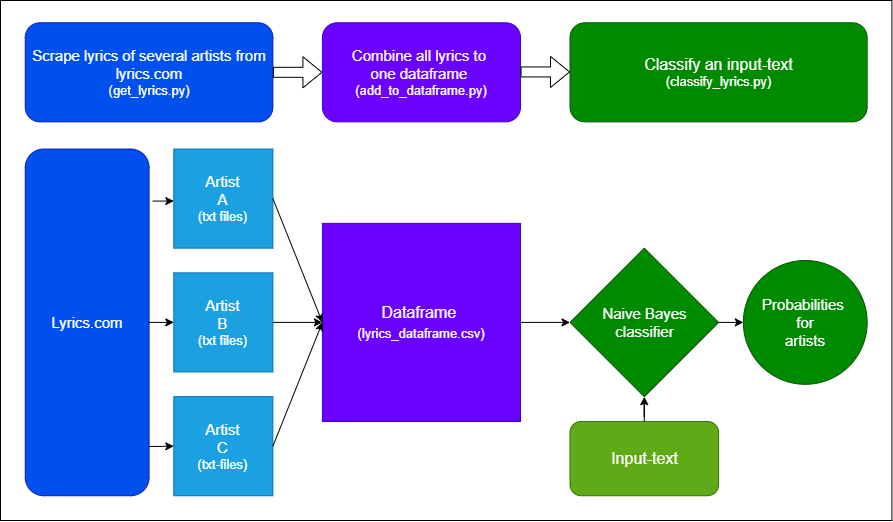

The diagram above was exported from draw.io. Its source (the exported page's mxGraphModel, read from the mxfile embedded in the PNG):
<mxGraphModel dx="1422" dy="845" grid="1" gridSize="10" guides="1" tooltips="1" connect="1" arrows="1" fold="1" page="1" pageScale="1" pageWidth="1200" pageHeight="600" math="0" shadow="0">
  <root>
    <mxCell id="0" />
    <mxCell id="1" parent="0" />
    <mxCell id="_Rp7Jv_GE-zxJPBz_jct-35" value="" style="group" vertex="1" connectable="0" parent="1">
      <mxGeometry x="60" y="40" width="891.4300000000001" height="520" as="geometry" />
    </mxCell>
    <mxCell id="_Rp7Jv_GE-zxJPBz_jct-28" value="" style="rounded=0;whiteSpace=wrap;html=1;fontSize=15;" vertex="1" parent="_Rp7Jv_GE-zxJPBz_jct-35">
      <mxGeometry width="891.43" height="520" as="geometry" />
    </mxCell>
    <mxCell id="_Rp7Jv_GE-zxJPBz_jct-1" value="&lt;font&gt;&lt;span style=&quot;font-size: 15px&quot;&gt;Artist&lt;/span&gt;&lt;br&gt;&lt;span style=&quot;font-size: 15px&quot;&gt;A&lt;/span&gt;&lt;br&gt;&lt;font style=&quot;font-size: 13px&quot;&gt;(txt files)&lt;/font&gt;&lt;/font&gt;" style="whiteSpace=wrap;html=1;aspect=fixed;fillColor=#1ba1e2;strokeColor=#006EAF;fontColor=#ffffff;" vertex="1" parent="_Rp7Jv_GE-zxJPBz_jct-35">
      <mxGeometry x="173.3336111111111" y="148.57142857142858" width="99.04761904761905" height="99.04761904761905" as="geometry" />
    </mxCell>
    <mxCell id="_Rp7Jv_GE-zxJPBz_jct-2" value="&lt;font&gt;&lt;span style=&quot;font-size: 15px&quot;&gt;Artist&lt;/span&gt;&lt;br&gt;&lt;span style=&quot;font-size: 15px&quot;&gt;B&lt;/span&gt;&lt;br&gt;&lt;font style=&quot;font-size: 13px&quot;&gt;(txt files)&lt;/font&gt;&lt;br&gt;&lt;/font&gt;" style="whiteSpace=wrap;html=1;aspect=fixed;fillColor=#1ba1e2;strokeColor=#006EAF;fontColor=#ffffff;" vertex="1" parent="_Rp7Jv_GE-zxJPBz_jct-35">
      <mxGeometry x="173.3336111111111" y="272.3809523809524" width="99.04761904761905" height="99.04761904761905" as="geometry" />
    </mxCell>
    <mxCell id="_Rp7Jv_GE-zxJPBz_jct-3" value="&lt;font&gt;&lt;span style=&quot;font-size: 15px&quot;&gt;Scrape lyrics of several artists from lyrics.com&lt;/span&gt;&lt;br&gt;&lt;font style=&quot;font-size: 13px&quot;&gt;(get_lyrics.py)&lt;/font&gt;&lt;br&gt;&lt;/font&gt;" style="rounded=1;whiteSpace=wrap;html=1;fillColor=#0050ef;fontColor=#ffffff;strokeColor=#001DBC;" vertex="1" parent="_Rp7Jv_GE-zxJPBz_jct-35">
      <mxGeometry x="24.761944444444445" y="22.285714285714285" width="247.61944444444444" height="99.04761904761905" as="geometry" />
    </mxCell>
    <mxCell id="_Rp7Jv_GE-zxJPBz_jct-4" value="&lt;font&gt;&lt;span style=&quot;font-size: 15px&quot;&gt;Artist&lt;/span&gt;&lt;br&gt;&lt;span style=&quot;font-size: 15px&quot;&gt;C&lt;/span&gt;&lt;br&gt;&lt;font style=&quot;font-size: 13px&quot;&gt;(txt-files)&lt;/font&gt;&lt;br&gt;&lt;/font&gt;" style="whiteSpace=wrap;html=1;aspect=fixed;fillColor=#1ba1e2;strokeColor=#006EAF;fontColor=#ffffff;" vertex="1" parent="_Rp7Jv_GE-zxJPBz_jct-35">
      <mxGeometry x="173.3336111111111" y="396.1904761904762" width="99.04761904761905" height="99.04761904761905" as="geometry" />
    </mxCell>
    <mxCell id="_Rp7Jv_GE-zxJPBz_jct-6" value="&lt;font&gt;&lt;span style=&quot;font-size: 15px&quot;&gt;Combine all lyrics to &lt;/span&gt;&lt;br&gt;&lt;span style=&quot;font-size: 15px&quot;&gt;one dataframe &lt;/span&gt;&lt;br&gt;&lt;font style=&quot;font-size: 13px&quot;&gt;(add_to_dataframe.py)&lt;/font&gt;&lt;/font&gt;" style="rounded=1;whiteSpace=wrap;html=1;fillColor=#6a00ff;fontColor=#ffffff;strokeColor=#3700CC;" vertex="1" parent="_Rp7Jv_GE-zxJPBz_jct-35">
      <mxGeometry x="321.90527777777777" y="22.285714285714285" width="198.09555555555556" height="99.04761904761905" as="geometry" />
    </mxCell>
    <mxCell id="_Rp7Jv_GE-zxJPBz_jct-8" value="Input-text" style="rounded=1;whiteSpace=wrap;html=1;fontSize=16;fillColor=#60a917;strokeColor=#2D7600;fontColor=#ffffff;" vertex="1" parent="_Rp7Jv_GE-zxJPBz_jct-35">
      <mxGeometry x="569.5247222222222" y="420.95238095238096" width="148.57166666666666" height="74.28571428571429" as="geometry" />
    </mxCell>
    <mxCell id="_Rp7Jv_GE-zxJPBz_jct-10" value="&lt;font&gt;&lt;span style=&quot;font-size: 16px&quot;&gt;Classify an input-text&lt;/span&gt;&lt;br&gt;&lt;font style=&quot;font-size: 13px&quot;&gt;(classify_lyrics.py)&lt;/font&gt;&lt;br&gt;&lt;/font&gt;" style="rounded=1;whiteSpace=wrap;html=1;fillColor=#008a00;fontColor=#ffffff;strokeColor=#005700;" vertex="1" parent="_Rp7Jv_GE-zxJPBz_jct-35">
      <mxGeometry x="569.5247222222222" y="22.285714285714285" width="297.1433333333333" height="99.04761904761905" as="geometry" />
    </mxCell>
    <mxCell id="_Rp7Jv_GE-zxJPBz_jct-14" value="Dataframe &lt;br&gt;&lt;font style=&quot;font-size: 13px&quot;&gt;(lyrics_dataframe.csv)&lt;/font&gt;" style="whiteSpace=wrap;html=1;aspect=fixed;fontSize=16;fillColor=#6a00ff;strokeColor=#3700CC;fontColor=#ffffff;" vertex="1" parent="_Rp7Jv_GE-zxJPBz_jct-35">
      <mxGeometry x="321.90527777777777" y="222.85714285714286" width="198.0952380952381" height="198.0952380952381" as="geometry" />
    </mxCell>
    <mxCell id="_Rp7Jv_GE-zxJPBz_jct-15" value="&lt;font style=&quot;font-size: 15px&quot;&gt;Lyrics.com&lt;/font&gt;" style="rounded=1;whiteSpace=wrap;html=1;fontSize=16;fillColor=#0050ef;fontColor=#ffffff;strokeColor=#001DBC;" vertex="1" parent="_Rp7Jv_GE-zxJPBz_jct-35">
      <mxGeometry x="24.761944444444445" y="148.57142857142858" width="123.80972222222222" height="346.6666666666667" as="geometry" />
    </mxCell>
    <mxCell id="_Rp7Jv_GE-zxJPBz_jct-16" value="" style="endArrow=classic;html=1;rounded=0;fontSize=16;exitX=1.03;exitY=0.15;exitDx=0;exitDy=0;exitPerimeter=0;" edge="1" parent="_Rp7Jv_GE-zxJPBz_jct-35" source="_Rp7Jv_GE-zxJPBz_jct-15">
      <mxGeometry width="50" height="50" relative="1" as="geometry">
        <mxPoint x="916.1919444444444" y="321.9047619047619" as="sourcePoint" />
        <mxPoint x="173.3336111111111" y="200.57142857142858" as="targetPoint" />
      </mxGeometry>
    </mxCell>
    <mxCell id="_Rp7Jv_GE-zxJPBz_jct-17" value="" style="endArrow=classic;html=1;rounded=0;fontSize=16;exitX=1.001;exitY=0.858;exitDx=0;exitDy=0;exitPerimeter=0;entryX=0;entryY=0.5;entryDx=0;entryDy=0;" edge="1" parent="_Rp7Jv_GE-zxJPBz_jct-35" source="_Rp7Jv_GE-zxJPBz_jct-15" target="_Rp7Jv_GE-zxJPBz_jct-4">
      <mxGeometry width="50" height="50" relative="1" as="geometry">
        <mxPoint x="916.1919444444444" y="321.9047619047619" as="sourcePoint" />
        <mxPoint x="978.0968055555555" y="260" as="targetPoint" />
      </mxGeometry>
    </mxCell>
    <mxCell id="_Rp7Jv_GE-zxJPBz_jct-18" value="" style="endArrow=classic;html=1;rounded=0;fontSize=16;exitX=1;exitY=0.5;exitDx=0;exitDy=0;entryX=0;entryY=0.5;entryDx=0;entryDy=0;" edge="1" parent="_Rp7Jv_GE-zxJPBz_jct-35" source="_Rp7Jv_GE-zxJPBz_jct-15" target="_Rp7Jv_GE-zxJPBz_jct-2">
      <mxGeometry width="50" height="50" relative="1" as="geometry">
        <mxPoint x="916.1919444444444" y="321.9047619047619" as="sourcePoint" />
        <mxPoint x="978.0968055555555" y="260" as="targetPoint" />
      </mxGeometry>
    </mxCell>
    <mxCell id="_Rp7Jv_GE-zxJPBz_jct-19" value="" style="endArrow=classic;html=1;rounded=0;fontSize=16;exitX=1;exitY=0.5;exitDx=0;exitDy=0;entryX=0;entryY=0.5;entryDx=0;entryDy=0;" edge="1" parent="_Rp7Jv_GE-zxJPBz_jct-35" source="_Rp7Jv_GE-zxJPBz_jct-1" target="_Rp7Jv_GE-zxJPBz_jct-14">
      <mxGeometry width="50" height="50" relative="1" as="geometry">
        <mxPoint x="458.0959722222222" y="260" as="sourcePoint" />
        <mxPoint x="520.0008333333333" y="198.0952380952381" as="targetPoint" />
      </mxGeometry>
    </mxCell>
    <mxCell id="_Rp7Jv_GE-zxJPBz_jct-20" value="" style="endArrow=classic;html=1;rounded=0;fontSize=16;exitX=1;exitY=0.5;exitDx=0;exitDy=0;entryX=0;entryY=0.5;entryDx=0;entryDy=0;" edge="1" parent="_Rp7Jv_GE-zxJPBz_jct-35" source="_Rp7Jv_GE-zxJPBz_jct-2" target="_Rp7Jv_GE-zxJPBz_jct-14">
      <mxGeometry width="50" height="50" relative="1" as="geometry">
        <mxPoint x="371.4291666666667" y="309.5238095238095" as="sourcePoint" />
        <mxPoint x="433.33402777777775" y="247.61904761904762" as="targetPoint" />
      </mxGeometry>
    </mxCell>
    <mxCell id="_Rp7Jv_GE-zxJPBz_jct-21" value="" style="endArrow=classic;html=1;rounded=0;fontSize=16;exitX=1;exitY=0.5;exitDx=0;exitDy=0;entryX=0;entryY=0.5;entryDx=0;entryDy=0;" edge="1" parent="_Rp7Jv_GE-zxJPBz_jct-35" source="_Rp7Jv_GE-zxJPBz_jct-4" target="_Rp7Jv_GE-zxJPBz_jct-14">
      <mxGeometry width="50" height="50" relative="1" as="geometry">
        <mxPoint x="371.4291666666667" y="359.04761904761904" as="sourcePoint" />
        <mxPoint x="433.33402777777775" y="297.14285714285717" as="targetPoint" />
      </mxGeometry>
    </mxCell>
    <mxCell id="_Rp7Jv_GE-zxJPBz_jct-22" value="Naive Bayes&lt;br&gt;classifier" style="rhombus;whiteSpace=wrap;html=1;fontSize=15;fillColor=#008a00;fontColor=#ffffff;strokeColor=#005700;" vertex="1" parent="_Rp7Jv_GE-zxJPBz_jct-35">
      <mxGeometry x="569.5247222222222" y="247.61904761904762" width="148.57166666666666" height="148.57142857142858" as="geometry" />
    </mxCell>
    <mxCell id="_Rp7Jv_GE-zxJPBz_jct-23" value="" style="endArrow=classic;html=1;rounded=0;fontSize=15;exitX=1;exitY=0.5;exitDx=0;exitDy=0;entryX=0;entryY=0.5;entryDx=0;entryDy=0;" edge="1" parent="_Rp7Jv_GE-zxJPBz_jct-35" source="_Rp7Jv_GE-zxJPBz_jct-14" target="_Rp7Jv_GE-zxJPBz_jct-22">
      <mxGeometry width="50" height="50" relative="1" as="geometry">
        <mxPoint x="470.4769444444444" y="321.9047619047619" as="sourcePoint" />
        <mxPoint x="458.0959722222222" y="260" as="targetPoint" />
      </mxGeometry>
    </mxCell>
    <mxCell id="_Rp7Jv_GE-zxJPBz_jct-26" value="" style="endArrow=classic;html=1;rounded=0;fontSize=15;exitX=1;exitY=0.5;exitDx=0;exitDy=0;entryX=0;entryY=0.5;entryDx=0;entryDy=0;" edge="1" parent="_Rp7Jv_GE-zxJPBz_jct-35" source="_Rp7Jv_GE-zxJPBz_jct-22" target="_Rp7Jv_GE-zxJPBz_jct-33">
      <mxGeometry width="50" height="50" relative="1" as="geometry">
        <mxPoint x="396.1911111111111" y="297.14285714285717" as="sourcePoint" />
        <mxPoint x="764.7974161111114" y="321.9047619047619" as="targetPoint" />
      </mxGeometry>
    </mxCell>
    <mxCell id="_Rp7Jv_GE-zxJPBz_jct-24" value="" style="edgeStyle=orthogonalEdgeStyle;rounded=0;orthogonalLoop=1;jettySize=auto;html=1;fontSize=15;" edge="1" parent="_Rp7Jv_GE-zxJPBz_jct-35" source="_Rp7Jv_GE-zxJPBz_jct-8" target="_Rp7Jv_GE-zxJPBz_jct-22">
      <mxGeometry relative="1" as="geometry" />
    </mxCell>
    <mxCell id="_Rp7Jv_GE-zxJPBz_jct-29" value="" style="shape=flexArrow;endArrow=classic;html=1;rounded=0;fontSize=15;exitX=1;exitY=0.5;exitDx=0;exitDy=0;entryX=0;entryY=0.5;entryDx=0;entryDy=0;" edge="1" parent="_Rp7Jv_GE-zxJPBz_jct-35" source="_Rp7Jv_GE-zxJPBz_jct-3" target="_Rp7Jv_GE-zxJPBz_jct-6">
      <mxGeometry width="50" height="50" relative="1" as="geometry">
        <mxPoint x="346.6672222222222" y="331.8095238095238" as="sourcePoint" />
        <mxPoint x="408.5720833333333" y="269.9047619047619" as="targetPoint" />
      </mxGeometry>
    </mxCell>
    <mxCell id="_Rp7Jv_GE-zxJPBz_jct-30" value="" style="shape=flexArrow;endArrow=classic;html=1;rounded=0;fontSize=15;exitX=1;exitY=0.5;exitDx=0;exitDy=0;entryX=0;entryY=0.5;entryDx=0;entryDy=0;" edge="1" parent="_Rp7Jv_GE-zxJPBz_jct-35">
      <mxGeometry width="50" height="50" relative="1" as="geometry">
        <mxPoint x="520.0008333333333" y="71.45047619047621" as="sourcePoint" />
        <mxPoint x="569.5247222222222" y="71.45047619047621" as="targetPoint" />
      </mxGeometry>
    </mxCell>
    <mxCell id="_Rp7Jv_GE-zxJPBz_jct-33" value="Probabilities &lt;br&gt;for&lt;br&gt;artists" style="ellipse;whiteSpace=wrap;html=1;aspect=fixed;fontSize=15;fillColor=#008a00;fontColor=#ffffff;strokeColor=#005700;" vertex="1" parent="_Rp7Jv_GE-zxJPBz_jct-35">
      <mxGeometry x="742.8583333333333" y="260" width="123.80952380952381" height="123.80952380952381" as="geometry" />
    </mxCell>
  </root>
</mxGraphModel>